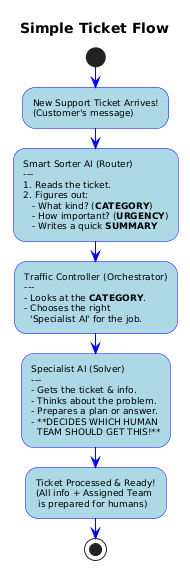

The diagram above was rendered by PlantUML. Its source (embedded in the PNG):
@startuml
title Simple Ticket Flow

skinparam activity {
  BackgroundColor LightBlue
  BorderColor Blue
  FontName Arial
  FontSize 9
  ArrowColor Blue
}

skinparam note {
  BackgroundColor LightYellow
  BorderColor Orange
}

start

:New Support Ticket Arrives!\n(Customer's message);

:Smart Sorter AI (Router)\n---\n1. Reads the ticket.\n2. Figures out:\n   - What kind? (**CATEGORY**)\n   - How important? (**URGENCY**)\n   - Writes a quick **SUMMARY**;

:Traffic Controller (Orchestrator)\n---\n- Looks at the **CATEGORY**.\n- Chooses the right\n  'Specialist AI' for the job.;

:Specialist AI (Solver)\n---\n- Gets the ticket & info.\n- Thinks about the problem.\n- Prepares a plan or answer.\n- **DECIDES WHICH HUMAN\n  TEAM SHOULD GET THIS!**;

:Ticket Processed & Ready!\n(All info + Assigned Team\n is prepared for humans);

stop
@enduml